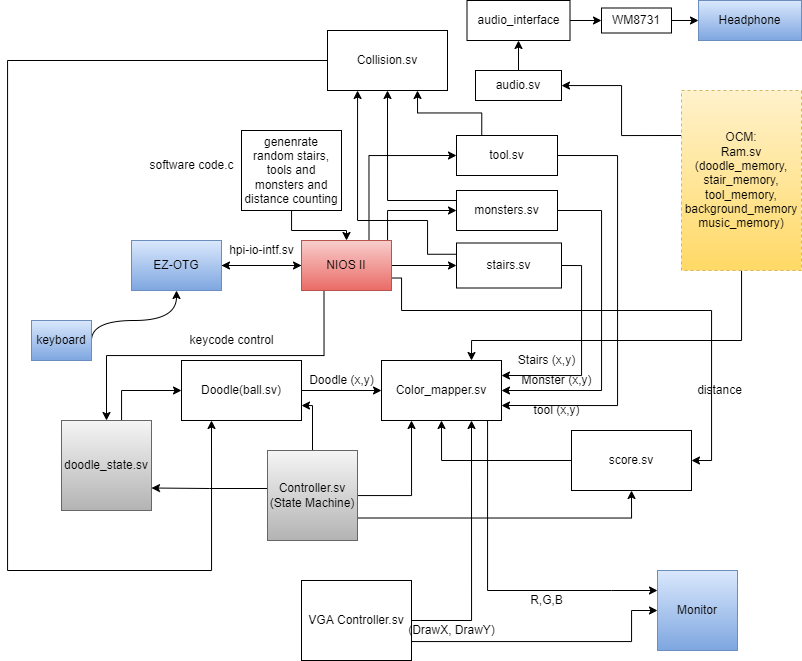

The diagram above was exported from draw.io. Its source (the exported page's mxGraphModel, read from the mxfile embedded in the PNG):
<mxGraphModel dx="1221" dy="644" grid="1" gridSize="10" guides="1" tooltips="1" connect="1" arrows="1" fold="1" page="1" pageScale="1" pageWidth="827" pageHeight="1169" math="0" shadow="0">
  <root>
    <mxCell id="0" />
    <mxCell id="1" parent="0" />
    <mxCell id="YlRiaz6Mffqm-Z766q_k-5" style="edgeStyle=orthogonalEdgeStyle;rounded=0;orthogonalLoop=1;jettySize=auto;html=1;exitX=1;exitY=0.5;exitDx=0;exitDy=0;entryX=0.5;entryY=1;entryDx=0;entryDy=0;curved=1;" edge="1" parent="1" source="YlRiaz6Mffqm-Z766q_k-1" target="YlRiaz6Mffqm-Z766q_k-3">
      <mxGeometry relative="1" as="geometry">
        <Array as="points">
          <mxPoint x="104" y="340" />
          <mxPoint x="189" y="340" />
        </Array>
      </mxGeometry>
    </mxCell>
    <mxCell id="YlRiaz6Mffqm-Z766q_k-1" value="keyboard" style="rounded=0;whiteSpace=wrap;html=1;fillColor=#dae8fc;gradientColor=#7ea6e0;strokeColor=#6c8ebf;" vertex="1" parent="1">
      <mxGeometry x="44" y="340" width="60" height="40" as="geometry" />
    </mxCell>
    <mxCell id="YlRiaz6Mffqm-Z766q_k-8" value="" style="edgeStyle=orthogonalEdgeStyle;curved=1;rounded=0;orthogonalLoop=1;jettySize=auto;html=1;" edge="1" parent="1" source="YlRiaz6Mffqm-Z766q_k-3" target="YlRiaz6Mffqm-Z766q_k-7">
      <mxGeometry relative="1" as="geometry" />
    </mxCell>
    <mxCell id="YlRiaz6Mffqm-Z766q_k-3" value="EZ-OTG" style="whiteSpace=wrap;html=1;rounded=0;fillColor=#dae8fc;gradientColor=#7ea6e0;strokeColor=#6c8ebf;" vertex="1" parent="1">
      <mxGeometry x="144" y="260" width="90" height="50" as="geometry" />
    </mxCell>
    <mxCell id="YlRiaz6Mffqm-Z766q_k-9" value="" style="edgeStyle=orthogonalEdgeStyle;rounded=0;orthogonalLoop=1;jettySize=auto;html=1;" edge="1" parent="1" source="YlRiaz6Mffqm-Z766q_k-7" target="YlRiaz6Mffqm-Z766q_k-3">
      <mxGeometry relative="1" as="geometry" />
    </mxCell>
    <mxCell id="YlRiaz6Mffqm-Z766q_k-17" value="" style="edgeStyle=orthogonalEdgeStyle;rounded=0;orthogonalLoop=1;jettySize=auto;html=1;" edge="1" parent="1" source="YlRiaz6Mffqm-Z766q_k-7" target="YlRiaz6Mffqm-Z766q_k-16">
      <mxGeometry relative="1" as="geometry" />
    </mxCell>
    <mxCell id="YlRiaz6Mffqm-Z766q_k-21" style="edgeStyle=orthogonalEdgeStyle;rounded=0;orthogonalLoop=1;jettySize=auto;html=1;exitX=0.75;exitY=0;exitDx=0;exitDy=0;entryX=0;entryY=0.5;entryDx=0;entryDy=0;" edge="1" parent="1" source="YlRiaz6Mffqm-Z766q_k-7" target="YlRiaz6Mffqm-Z766q_k-19">
      <mxGeometry relative="1" as="geometry">
        <Array as="points">
          <mxPoint x="400" y="260" />
          <mxPoint x="400" y="230" />
        </Array>
      </mxGeometry>
    </mxCell>
    <mxCell id="YlRiaz6Mffqm-Z766q_k-32" style="edgeStyle=orthogonalEdgeStyle;rounded=0;orthogonalLoop=1;jettySize=auto;html=1;exitX=0.25;exitY=1;exitDx=0;exitDy=0;entryX=0.5;entryY=0;entryDx=0;entryDy=0;" edge="1" parent="1" source="YlRiaz6Mffqm-Z766q_k-7" target="YlRiaz6Mffqm-Z766q_k-30">
      <mxGeometry relative="1" as="geometry" />
    </mxCell>
    <mxCell id="YlRiaz6Mffqm-Z766q_k-35" style="edgeStyle=orthogonalEdgeStyle;rounded=0;orthogonalLoop=1;jettySize=auto;html=1;exitX=1;exitY=0.75;exitDx=0;exitDy=0;entryX=1;entryY=0.5;entryDx=0;entryDy=0;" edge="1" parent="1" source="YlRiaz6Mffqm-Z766q_k-7" target="YlRiaz6Mffqm-Z766q_k-34">
      <mxGeometry relative="1" as="geometry">
        <Array as="points">
          <mxPoint x="414" y="298" />
          <mxPoint x="414" y="330" />
          <mxPoint x="724" y="330" />
          <mxPoint x="724" y="480" />
        </Array>
      </mxGeometry>
    </mxCell>
    <mxCell id="YlRiaz6Mffqm-Z766q_k-39" style="edgeStyle=orthogonalEdgeStyle;rounded=0;orthogonalLoop=1;jettySize=auto;html=1;exitX=0.75;exitY=0;exitDx=0;exitDy=0;entryX=0;entryY=0.5;entryDx=0;entryDy=0;" edge="1" parent="1" source="YlRiaz6Mffqm-Z766q_k-7" target="YlRiaz6Mffqm-Z766q_k-40">
      <mxGeometry relative="1" as="geometry">
        <mxPoint x="440" y="150" as="targetPoint" />
        <Array as="points">
          <mxPoint x="381" y="175" />
        </Array>
      </mxGeometry>
    </mxCell>
    <mxCell id="YlRiaz6Mffqm-Z766q_k-7" value="NIOS II" style="whiteSpace=wrap;html=1;rounded=0;fillColor=#f8cecc;gradientColor=#ea6b66;strokeColor=#b85450;" vertex="1" parent="1">
      <mxGeometry x="314" y="260" width="90" height="50" as="geometry" />
    </mxCell>
    <mxCell id="YlRiaz6Mffqm-Z766q_k-10" value="hpi-io-intf.sv" style="text;html=1;align=center;verticalAlign=middle;resizable=0;points=[];autosize=1;strokeColor=none;fillColor=none;" vertex="1" parent="1">
      <mxGeometry x="234" y="260" width="80" height="20" as="geometry" />
    </mxCell>
    <mxCell id="YlRiaz6Mffqm-Z766q_k-13" style="edgeStyle=orthogonalEdgeStyle;rounded=0;orthogonalLoop=1;jettySize=auto;html=1;entryX=0.5;entryY=0;entryDx=0;entryDy=0;" edge="1" parent="1" source="YlRiaz6Mffqm-Z766q_k-11" target="YlRiaz6Mffqm-Z766q_k-7">
      <mxGeometry relative="1" as="geometry" />
    </mxCell>
    <mxCell id="YlRiaz6Mffqm-Z766q_k-11" value="genenrate random stairs, tools and monsters and distance counting" style="rounded=0;whiteSpace=wrap;html=1;" vertex="1" parent="1">
      <mxGeometry x="254" y="150" width="100" height="80" as="geometry" />
    </mxCell>
    <mxCell id="YlRiaz6Mffqm-Z766q_k-12" value="software code.c" style="text;html=1;align=center;verticalAlign=middle;resizable=0;points=[];autosize=1;strokeColor=none;fillColor=none;" vertex="1" parent="1">
      <mxGeometry x="154" y="175" width="100" height="20" as="geometry" />
    </mxCell>
    <mxCell id="YlRiaz6Mffqm-Z766q_k-57" style="edgeStyle=orthogonalEdgeStyle;rounded=0;orthogonalLoop=1;jettySize=auto;html=1;exitX=1;exitY=1;exitDx=0;exitDy=0;entryX=0;entryY=0.25;entryDx=0;entryDy=0;" edge="1" parent="1" source="YlRiaz6Mffqm-Z766q_k-14" target="YlRiaz6Mffqm-Z766q_k-55">
      <mxGeometry relative="1" as="geometry">
        <Array as="points">
          <mxPoint x="500" y="440" />
          <mxPoint x="500" y="610" />
          <mxPoint x="624" y="610" />
        </Array>
      </mxGeometry>
    </mxCell>
    <mxCell id="YlRiaz6Mffqm-Z766q_k-14" value="Color_mapper.sv" style="whiteSpace=wrap;html=1;rounded=0;" vertex="1" parent="1">
      <mxGeometry x="394" y="380" width="120" height="60" as="geometry" />
    </mxCell>
    <mxCell id="YlRiaz6Mffqm-Z766q_k-22" style="edgeStyle=orthogonalEdgeStyle;rounded=0;orthogonalLoop=1;jettySize=auto;html=1;exitX=1;exitY=0.5;exitDx=0;exitDy=0;entryX=1;entryY=0.25;entryDx=0;entryDy=0;" edge="1" parent="1" source="YlRiaz6Mffqm-Z766q_k-16" target="YlRiaz6Mffqm-Z766q_k-14">
      <mxGeometry relative="1" as="geometry" />
    </mxCell>
    <mxCell id="YlRiaz6Mffqm-Z766q_k-73" style="edgeStyle=orthogonalEdgeStyle;rounded=0;orthogonalLoop=1;jettySize=auto;html=1;exitX=0;exitY=0.25;exitDx=0;exitDy=0;entryX=0.25;entryY=1;entryDx=0;entryDy=0;" edge="1" parent="1" source="YlRiaz6Mffqm-Z766q_k-16" target="YlRiaz6Mffqm-Z766q_k-70">
      <mxGeometry relative="1" as="geometry">
        <Array as="points">
          <mxPoint x="440" y="274" />
          <mxPoint x="440" y="240" />
          <mxPoint x="370" y="240" />
          <mxPoint x="370" y="110" />
        </Array>
      </mxGeometry>
    </mxCell>
    <mxCell id="YlRiaz6Mffqm-Z766q_k-16" value="stairs.sv" style="whiteSpace=wrap;html=1;rounded=0;" vertex="1" parent="1">
      <mxGeometry x="469" y="262.5" width="105" height="45" as="geometry" />
    </mxCell>
    <mxCell id="YlRiaz6Mffqm-Z766q_k-23" style="edgeStyle=orthogonalEdgeStyle;rounded=0;orthogonalLoop=1;jettySize=auto;html=1;exitX=1;exitY=0.5;exitDx=0;exitDy=0;entryX=1;entryY=0.5;entryDx=0;entryDy=0;" edge="1" parent="1" source="YlRiaz6Mffqm-Z766q_k-19" target="YlRiaz6Mffqm-Z766q_k-14">
      <mxGeometry relative="1" as="geometry">
        <Array as="points">
          <mxPoint x="614" y="230" />
          <mxPoint x="614" y="410" />
        </Array>
      </mxGeometry>
    </mxCell>
    <mxCell id="YlRiaz6Mffqm-Z766q_k-72" style="edgeStyle=orthogonalEdgeStyle;rounded=0;orthogonalLoop=1;jettySize=auto;html=1;exitX=0;exitY=0.25;exitDx=0;exitDy=0;entryX=0.5;entryY=1;entryDx=0;entryDy=0;" edge="1" parent="1" source="YlRiaz6Mffqm-Z766q_k-19" target="YlRiaz6Mffqm-Z766q_k-70">
      <mxGeometry relative="1" as="geometry" />
    </mxCell>
    <mxCell id="YlRiaz6Mffqm-Z766q_k-19" value="monsters.sv" style="whiteSpace=wrap;html=1;rounded=0;" vertex="1" parent="1">
      <mxGeometry x="469" y="210" width="101" height="40" as="geometry" />
    </mxCell>
    <mxCell id="YlRiaz6Mffqm-Z766q_k-24" value="Monster (x,y)" style="text;html=1;align=center;verticalAlign=middle;resizable=0;points=[];autosize=1;strokeColor=none;fillColor=none;" vertex="1" parent="1">
      <mxGeometry x="524" y="390" width="90" height="20" as="geometry" />
    </mxCell>
    <mxCell id="YlRiaz6Mffqm-Z766q_k-25" value="Stairs (x,y)" style="text;html=1;align=center;verticalAlign=middle;resizable=0;points=[];autosize=1;strokeColor=none;fillColor=none;" vertex="1" parent="1">
      <mxGeometry x="524" y="370" width="70" height="20" as="geometry" />
    </mxCell>
    <mxCell id="YlRiaz6Mffqm-Z766q_k-27" style="edgeStyle=orthogonalEdgeStyle;rounded=0;orthogonalLoop=1;jettySize=auto;html=1;entryX=0;entryY=0.5;entryDx=0;entryDy=0;" edge="1" parent="1" source="YlRiaz6Mffqm-Z766q_k-26" target="YlRiaz6Mffqm-Z766q_k-14">
      <mxGeometry relative="1" as="geometry" />
    </mxCell>
    <mxCell id="YlRiaz6Mffqm-Z766q_k-26" value="Doodle(ball.sv)" style="rounded=0;whiteSpace=wrap;html=1;" vertex="1" parent="1">
      <mxGeometry x="194" y="380" width="120" height="60" as="geometry" />
    </mxCell>
    <mxCell id="YlRiaz6Mffqm-Z766q_k-28" value="Doodle (x,y)" style="text;html=1;align=center;verticalAlign=middle;resizable=0;points=[];autosize=1;strokeColor=none;fillColor=none;" vertex="1" parent="1">
      <mxGeometry x="314" y="390" width="80" height="20" as="geometry" />
    </mxCell>
    <mxCell id="YlRiaz6Mffqm-Z766q_k-31" style="edgeStyle=orthogonalEdgeStyle;rounded=0;orthogonalLoop=1;jettySize=auto;html=1;entryX=0;entryY=0.5;entryDx=0;entryDy=0;" edge="1" parent="1" source="YlRiaz6Mffqm-Z766q_k-30" target="YlRiaz6Mffqm-Z766q_k-26">
      <mxGeometry relative="1" as="geometry">
        <Array as="points">
          <mxPoint x="134" y="410" />
        </Array>
      </mxGeometry>
    </mxCell>
    <mxCell id="YlRiaz6Mffqm-Z766q_k-30" value="doodle_state.sv" style="whiteSpace=wrap;html=1;aspect=fixed;fillColor=#f5f5f5;gradientColor=#b3b3b3;strokeColor=#666666;" vertex="1" parent="1">
      <mxGeometry x="74" y="440" width="90" height="90" as="geometry" />
    </mxCell>
    <mxCell id="YlRiaz6Mffqm-Z766q_k-33" value="keycode control" style="text;html=1;align=center;verticalAlign=middle;resizable=0;points=[];autosize=1;strokeColor=none;fillColor=none;" vertex="1" parent="1">
      <mxGeometry x="194" y="350" width="100" height="20" as="geometry" />
    </mxCell>
    <mxCell id="YlRiaz6Mffqm-Z766q_k-38" style="edgeStyle=orthogonalEdgeStyle;rounded=0;orthogonalLoop=1;jettySize=auto;html=1;exitX=0;exitY=0.5;exitDx=0;exitDy=0;entryX=0.5;entryY=1;entryDx=0;entryDy=0;" edge="1" parent="1" source="YlRiaz6Mffqm-Z766q_k-34" target="YlRiaz6Mffqm-Z766q_k-14">
      <mxGeometry relative="1" as="geometry" />
    </mxCell>
    <mxCell id="YlRiaz6Mffqm-Z766q_k-34" value="score.sv" style="rounded=0;whiteSpace=wrap;html=1;" vertex="1" parent="1">
      <mxGeometry x="584" y="450" width="120" height="60" as="geometry" />
    </mxCell>
    <mxCell id="YlRiaz6Mffqm-Z766q_k-37" value="distance" style="text;html=1;align=center;verticalAlign=middle;resizable=0;points=[];autosize=1;strokeColor=none;fillColor=none;" vertex="1" parent="1">
      <mxGeometry x="701.5" y="400" width="60" height="20" as="geometry" />
    </mxCell>
    <mxCell id="YlRiaz6Mffqm-Z766q_k-42" style="edgeStyle=orthogonalEdgeStyle;rounded=0;orthogonalLoop=1;jettySize=auto;html=1;exitX=1;exitY=0.5;exitDx=0;exitDy=0;entryX=1;entryY=0.75;entryDx=0;entryDy=0;" edge="1" parent="1" source="YlRiaz6Mffqm-Z766q_k-40" target="YlRiaz6Mffqm-Z766q_k-14">
      <mxGeometry relative="1" as="geometry">
        <Array as="points">
          <mxPoint x="630" y="175" />
          <mxPoint x="630" y="425" />
        </Array>
      </mxGeometry>
    </mxCell>
    <mxCell id="YlRiaz6Mffqm-Z766q_k-71" style="edgeStyle=orthogonalEdgeStyle;rounded=0;orthogonalLoop=1;jettySize=auto;html=1;exitX=0.25;exitY=0;exitDx=0;exitDy=0;entryX=0.75;entryY=1;entryDx=0;entryDy=0;" edge="1" parent="1" source="YlRiaz6Mffqm-Z766q_k-40" target="YlRiaz6Mffqm-Z766q_k-70">
      <mxGeometry relative="1" as="geometry" />
    </mxCell>
    <mxCell id="YlRiaz6Mffqm-Z766q_k-40" value="tool.sv" style="whiteSpace=wrap;html=1;rounded=0;" vertex="1" parent="1">
      <mxGeometry x="469" y="155" width="101" height="40" as="geometry" />
    </mxCell>
    <mxCell id="YlRiaz6Mffqm-Z766q_k-46" value="tool (x,y)" style="text;html=1;align=center;verticalAlign=middle;resizable=0;points=[];autosize=1;strokeColor=none;fillColor=none;" vertex="1" parent="1">
      <mxGeometry x="539" y="420" width="60" height="20" as="geometry" />
    </mxCell>
    <mxCell id="YlRiaz6Mffqm-Z766q_k-48" style="edgeStyle=orthogonalEdgeStyle;rounded=0;orthogonalLoop=1;jettySize=auto;html=1;entryX=0.25;entryY=1;entryDx=0;entryDy=0;" edge="1" parent="1" source="YlRiaz6Mffqm-Z766q_k-47" target="YlRiaz6Mffqm-Z766q_k-14">
      <mxGeometry relative="1" as="geometry" />
    </mxCell>
    <mxCell id="YlRiaz6Mffqm-Z766q_k-49" style="edgeStyle=orthogonalEdgeStyle;rounded=0;orthogonalLoop=1;jettySize=auto;html=1;exitX=0;exitY=0.5;exitDx=0;exitDy=0;entryX=1;entryY=0.75;entryDx=0;entryDy=0;" edge="1" parent="1" source="YlRiaz6Mffqm-Z766q_k-47" target="YlRiaz6Mffqm-Z766q_k-30">
      <mxGeometry relative="1" as="geometry">
        <Array as="points">
          <mxPoint x="280" y="508" />
          <mxPoint x="222" y="508" />
        </Array>
      </mxGeometry>
    </mxCell>
    <mxCell id="YlRiaz6Mffqm-Z766q_k-50" style="edgeStyle=orthogonalEdgeStyle;rounded=0;orthogonalLoop=1;jettySize=auto;html=1;entryX=1;entryY=0.75;entryDx=0;entryDy=0;" edge="1" parent="1" source="YlRiaz6Mffqm-Z766q_k-47" target="YlRiaz6Mffqm-Z766q_k-26">
      <mxGeometry relative="1" as="geometry">
        <Array as="points">
          <mxPoint x="325" y="425" />
        </Array>
      </mxGeometry>
    </mxCell>
    <mxCell id="YlRiaz6Mffqm-Z766q_k-51" style="edgeStyle=orthogonalEdgeStyle;rounded=0;orthogonalLoop=1;jettySize=auto;html=1;exitX=1;exitY=0.75;exitDx=0;exitDy=0;entryX=0.5;entryY=1;entryDx=0;entryDy=0;" edge="1" parent="1" source="YlRiaz6Mffqm-Z766q_k-47" target="YlRiaz6Mffqm-Z766q_k-34">
      <mxGeometry relative="1" as="geometry">
        <Array as="points">
          <mxPoint x="644" y="538" />
        </Array>
      </mxGeometry>
    </mxCell>
    <mxCell id="YlRiaz6Mffqm-Z766q_k-47" value="Controller.sv&lt;br&gt;(State Machine)" style="whiteSpace=wrap;html=1;aspect=fixed;fillColor=#f5f5f5;gradientColor=#b3b3b3;strokeColor=#666666;" vertex="1" parent="1">
      <mxGeometry x="280" y="470" width="90" height="90" as="geometry" />
    </mxCell>
    <mxCell id="YlRiaz6Mffqm-Z766q_k-53" style="edgeStyle=orthogonalEdgeStyle;rounded=0;orthogonalLoop=1;jettySize=auto;html=1;entryX=0.75;entryY=1;entryDx=0;entryDy=0;" edge="1" parent="1" source="YlRiaz6Mffqm-Z766q_k-52" target="YlRiaz6Mffqm-Z766q_k-14">
      <mxGeometry relative="1" as="geometry">
        <mxPoint x="480" y="450" as="targetPoint" />
        <Array as="points">
          <mxPoint x="484" y="640" />
        </Array>
      </mxGeometry>
    </mxCell>
    <mxCell id="YlRiaz6Mffqm-Z766q_k-56" style="edgeStyle=orthogonalEdgeStyle;rounded=0;orthogonalLoop=1;jettySize=auto;html=1;exitX=1;exitY=0.75;exitDx=0;exitDy=0;entryX=0;entryY=0.5;entryDx=0;entryDy=0;" edge="1" parent="1" target="YlRiaz6Mffqm-Z766q_k-55">
      <mxGeometry relative="1" as="geometry">
        <mxPoint x="424" y="663" as="sourcePoint" />
        <mxPoint x="643" y="661" as="targetPoint" />
        <Array as="points">
          <mxPoint x="424" y="661" />
          <mxPoint x="644" y="661" />
        </Array>
      </mxGeometry>
    </mxCell>
    <mxCell id="YlRiaz6Mffqm-Z766q_k-52" value="VGA Controller.sv" style="rounded=0;whiteSpace=wrap;html=1;" vertex="1" parent="1">
      <mxGeometry x="314" y="600" width="110" height="80" as="geometry" />
    </mxCell>
    <mxCell id="YlRiaz6Mffqm-Z766q_k-54" value="(DrawX, DrawY)" style="text;html=1;align=center;verticalAlign=middle;resizable=0;points=[];autosize=1;strokeColor=none;fillColor=none;" vertex="1" parent="1">
      <mxGeometry x="414" y="640" width="100" height="20" as="geometry" />
    </mxCell>
    <mxCell id="YlRiaz6Mffqm-Z766q_k-55" value="Monitor" style="whiteSpace=wrap;html=1;aspect=fixed;fillColor=#dae8fc;gradientColor=#7ea6e0;strokeColor=#6c8ebf;" vertex="1" parent="1">
      <mxGeometry x="670" y="590" width="80" height="80" as="geometry" />
    </mxCell>
    <mxCell id="YlRiaz6Mffqm-Z766q_k-58" value="R,G,B" style="text;html=1;align=center;verticalAlign=middle;resizable=0;points=[];autosize=1;strokeColor=none;fillColor=none;" vertex="1" parent="1">
      <mxGeometry x="534" y="610" width="50" height="20" as="geometry" />
    </mxCell>
    <mxCell id="YlRiaz6Mffqm-Z766q_k-63" style="edgeStyle=orthogonalEdgeStyle;rounded=0;orthogonalLoop=1;jettySize=auto;html=1;entryX=0.75;entryY=0;entryDx=0;entryDy=0;" edge="1" parent="1" source="YlRiaz6Mffqm-Z766q_k-62" target="YlRiaz6Mffqm-Z766q_k-14">
      <mxGeometry relative="1" as="geometry">
        <Array as="points">
          <mxPoint x="754" y="360" />
          <mxPoint x="484" y="360" />
        </Array>
      </mxGeometry>
    </mxCell>
    <mxCell id="YlRiaz6Mffqm-Z766q_k-64" style="edgeStyle=orthogonalEdgeStyle;rounded=0;orthogonalLoop=1;jettySize=auto;html=1;exitX=0;exitY=0.25;exitDx=0;exitDy=0;" edge="1" parent="1" source="YlRiaz6Mffqm-Z766q_k-62" target="YlRiaz6Mffqm-Z766q_k-65">
      <mxGeometry relative="1" as="geometry">
        <mxPoint x="580" y="120" as="targetPoint" />
      </mxGeometry>
    </mxCell>
    <mxCell id="YlRiaz6Mffqm-Z766q_k-62" value="OCM:&lt;br&gt;Ram.sv&lt;br&gt;(doodle_memory,&lt;br&gt;stair_memory,&lt;br&gt;tool_memory,&lt;br&gt;background_memory&lt;br&gt;music_memory)" style="rounded=0;whiteSpace=wrap;html=1;dashed=1;fillColor=#fff2cc;gradientColor=#ffd966;strokeColor=#d6b656;" vertex="1" parent="1">
      <mxGeometry x="694" y="110" width="120" height="180" as="geometry" />
    </mxCell>
    <mxCell id="YlRiaz6Mffqm-Z766q_k-67" value="" style="edgeStyle=orthogonalEdgeStyle;rounded=0;orthogonalLoop=1;jettySize=auto;html=1;" edge="1" parent="1" source="YlRiaz6Mffqm-Z766q_k-65" target="YlRiaz6Mffqm-Z766q_k-66">
      <mxGeometry relative="1" as="geometry" />
    </mxCell>
    <mxCell id="YlRiaz6Mffqm-Z766q_k-65" value="audio.sv" style="rounded=0;whiteSpace=wrap;html=1;" vertex="1" parent="1">
      <mxGeometry x="488" y="90" width="86" height="30" as="geometry" />
    </mxCell>
    <mxCell id="YlRiaz6Mffqm-Z766q_k-76" style="edgeStyle=orthogonalEdgeStyle;rounded=0;orthogonalLoop=1;jettySize=auto;html=1;exitX=1;exitY=0.5;exitDx=0;exitDy=0;entryX=0;entryY=0.5;entryDx=0;entryDy=0;" edge="1" parent="1" source="YlRiaz6Mffqm-Z766q_k-66" target="YlRiaz6Mffqm-Z766q_k-75">
      <mxGeometry relative="1" as="geometry" />
    </mxCell>
    <mxCell id="YlRiaz6Mffqm-Z766q_k-66" value="audio_interface" style="whiteSpace=wrap;html=1;rounded=0;" vertex="1" parent="1">
      <mxGeometry x="479.5" y="20" width="103" height="40" as="geometry" />
    </mxCell>
    <mxCell id="YlRiaz6Mffqm-Z766q_k-68" value="Headphone" style="whiteSpace=wrap;html=1;rounded=0;fillColor=#dae8fc;gradientColor=#7ea6e0;strokeColor=#6c8ebf;" vertex="1" parent="1">
      <mxGeometry x="711" y="20" width="103" height="40" as="geometry" />
    </mxCell>
    <mxCell id="YlRiaz6Mffqm-Z766q_k-74" style="edgeStyle=orthogonalEdgeStyle;rounded=0;orthogonalLoop=1;jettySize=auto;html=1;exitX=0;exitY=0.5;exitDx=0;exitDy=0;entryX=0.25;entryY=1;entryDx=0;entryDy=0;" edge="1" parent="1" source="YlRiaz6Mffqm-Z766q_k-70" target="YlRiaz6Mffqm-Z766q_k-26">
      <mxGeometry relative="1" as="geometry">
        <Array as="points">
          <mxPoint x="20" y="80" />
          <mxPoint x="20" y="590" />
          <mxPoint x="224" y="590" />
        </Array>
      </mxGeometry>
    </mxCell>
    <mxCell id="YlRiaz6Mffqm-Z766q_k-70" value="Collision.sv" style="whiteSpace=wrap;html=1;" vertex="1" parent="1">
      <mxGeometry x="340" y="50" width="120" height="60" as="geometry" />
    </mxCell>
    <mxCell id="YlRiaz6Mffqm-Z766q_k-77" style="edgeStyle=orthogonalEdgeStyle;rounded=0;orthogonalLoop=1;jettySize=auto;html=1;exitX=1;exitY=0.5;exitDx=0;exitDy=0;entryX=0;entryY=0.5;entryDx=0;entryDy=0;" edge="1" parent="1" source="YlRiaz6Mffqm-Z766q_k-75" target="YlRiaz6Mffqm-Z766q_k-68">
      <mxGeometry relative="1" as="geometry" />
    </mxCell>
    <mxCell id="YlRiaz6Mffqm-Z766q_k-75" value="WM8731" style="whiteSpace=wrap;html=1;" vertex="1" parent="1">
      <mxGeometry x="614" y="27.5" width="70" height="25" as="geometry" />
    </mxCell>
  </root>
</mxGraphModel>